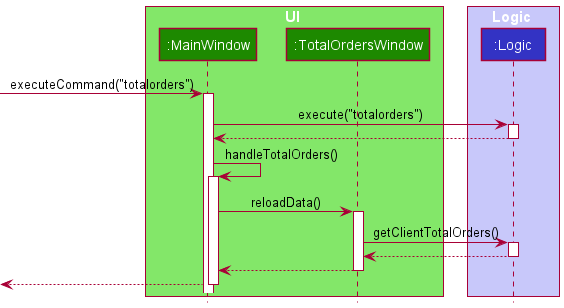

The diagram above was rendered by PlantUML. Its source (embedded in the PNG):
@startuml
!include style.puml

box UI UI_COLOR_T1
participant ":MainWindow" as MainWindow UI_COLOR
participant ":TotalOrdersWindow" as TotalOrdersWindow UI_COLOR
end box

box Logic LOGIC_COLOR_T1
participant ":Logic" as Logic LOGIC_COLOR
end box

[-> MainWindow : executeCommand("totalorders")
activate MainWindow

MainWindow -> Logic : execute("totalorders")
activate Logic

Logic --> MainWindow
deactivate Logic

MainWindow -> MainWindow : handleTotalOrders()
activate MainWindow

MainWindow -> TotalOrdersWindow : reloadData()
activate TotalOrdersWindow

TotalOrdersWindow -> Logic : getClientTotalOrders()
activate Logic

Logic --> TotalOrdersWindow
deactivate Logic

TotalOrdersWindow --> MainWindow
deactivate TotalOrdersWindow

[<-- MainWindow
deactivate MainWindow
@enduml